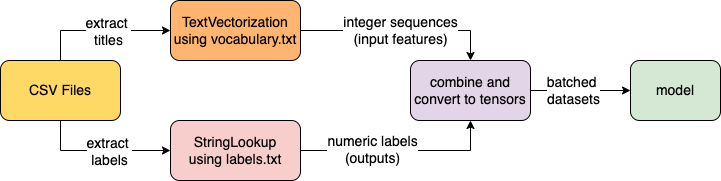

The diagram above was exported from draw.io. Its source (the exported page's mxGraphModel, read from the mxfile embedded in the PNG):
<mxGraphModel dx="823" dy="543" grid="1" gridSize="10" guides="1" tooltips="1" connect="1" arrows="1" fold="1" page="1" pageScale="1" pageWidth="827" pageHeight="1169" math="0" shadow="0">
  <root>
    <mxCell id="WIyWlLk6GJQsqaUBKTNV-0" />
    <mxCell id="WIyWlLk6GJQsqaUBKTNV-1" parent="WIyWlLk6GJQsqaUBKTNV-0" />
    <mxCell id="3yU_R5QlYMtWl6GPa-V4-4" style="edgeStyle=orthogonalEdgeStyle;rounded=0;orthogonalLoop=1;jettySize=auto;html=1;exitX=0.5;exitY=0;exitDx=0;exitDy=0;entryX=0;entryY=0.5;entryDx=0;entryDy=0;" edge="1" parent="WIyWlLk6GJQsqaUBKTNV-1" source="3yU_R5QlYMtWl6GPa-V4-0" target="3yU_R5QlYMtWl6GPa-V4-1">
      <mxGeometry relative="1" as="geometry" />
    </mxCell>
    <mxCell id="3yU_R5QlYMtWl6GPa-V4-5" value="&lt;font style=&quot;font-size: 14px;&quot;&gt;extract&amp;nbsp;&lt;/font&gt;&lt;div style=&quot;font-size: 14px;&quot;&gt;&lt;font style=&quot;font-size: 14px;&quot;&gt;titles&lt;/font&gt;&lt;/div&gt;" style="edgeLabel;html=1;align=center;verticalAlign=middle;resizable=0;points=[];" vertex="1" connectable="0" parent="3yU_R5QlYMtWl6GPa-V4-4">
      <mxGeometry x="-0.1412" y="1" relative="1" as="geometry">
        <mxPoint x="17" y="1" as="offset" />
      </mxGeometry>
    </mxCell>
    <mxCell id="3yU_R5QlYMtWl6GPa-V4-6" style="edgeStyle=orthogonalEdgeStyle;rounded=0;orthogonalLoop=1;jettySize=auto;html=1;exitX=0.5;exitY=1;exitDx=0;exitDy=0;entryX=0;entryY=0.5;entryDx=0;entryDy=0;" edge="1" parent="WIyWlLk6GJQsqaUBKTNV-1" source="3yU_R5QlYMtWl6GPa-V4-0" target="3yU_R5QlYMtWl6GPa-V4-2">
      <mxGeometry relative="1" as="geometry" />
    </mxCell>
    <mxCell id="3yU_R5QlYMtWl6GPa-V4-7" value="&lt;font style=&quot;font-size: 14px;&quot;&gt;extract&amp;nbsp;&lt;/font&gt;&lt;div style=&quot;font-size: 14px;&quot;&gt;&lt;font style=&quot;font-size: 14px;&quot;&gt;labels&lt;/font&gt;&lt;/div&gt;" style="edgeLabel;html=1;align=center;verticalAlign=middle;resizable=0;points=[];" vertex="1" connectable="0" parent="3yU_R5QlYMtWl6GPa-V4-6">
      <mxGeometry x="-0.2118" y="3" relative="1" as="geometry">
        <mxPoint x="23" y="3" as="offset" />
      </mxGeometry>
    </mxCell>
    <mxCell id="3yU_R5QlYMtWl6GPa-V4-0" value="&lt;font style=&quot;font-size: 14px;&quot;&gt;CSV Files&lt;/font&gt;" style="rounded=1;whiteSpace=wrap;html=1;fillColor=#FFD966;" vertex="1" parent="WIyWlLk6GJQsqaUBKTNV-1">
      <mxGeometry x="50" y="200" width="120" height="60" as="geometry" />
    </mxCell>
    <mxCell id="3yU_R5QlYMtWl6GPa-V4-10" value="&lt;font style=&quot;font-size: 14px;&quot;&gt;integer sequences&lt;/font&gt;&lt;div style=&quot;font-size: 14px;&quot;&gt;&lt;font style=&quot;font-size: 14px;&quot;&gt;(input features)&lt;/font&gt;&lt;/div&gt;" style="edgeStyle=orthogonalEdgeStyle;rounded=0;orthogonalLoop=1;jettySize=auto;html=1;exitX=1;exitY=0.5;exitDx=0;exitDy=0;entryX=0.5;entryY=0;entryDx=0;entryDy=0;" edge="1" parent="WIyWlLk6GJQsqaUBKTNV-1" source="3yU_R5QlYMtWl6GPa-V4-1" target="3yU_R5QlYMtWl6GPa-V4-3">
      <mxGeometry relative="1" as="geometry" />
    </mxCell>
    <mxCell id="3yU_R5QlYMtWl6GPa-V4-1" value="TextVectorization&lt;div style=&quot;font-size: 14px;&quot;&gt;using vocabulary.txt&lt;/div&gt;" style="rounded=1;whiteSpace=wrap;html=1;fillColor=#FFB570;fontSize=14;" vertex="1" parent="WIyWlLk6GJQsqaUBKTNV-1">
      <mxGeometry x="220" y="140" width="130" height="60" as="geometry" />
    </mxCell>
    <mxCell id="3yU_R5QlYMtWl6GPa-V4-11" style="edgeStyle=orthogonalEdgeStyle;rounded=0;orthogonalLoop=1;jettySize=auto;html=1;exitX=1;exitY=0.5;exitDx=0;exitDy=0;entryX=0.5;entryY=1;entryDx=0;entryDy=0;" edge="1" parent="WIyWlLk6GJQsqaUBKTNV-1" source="3yU_R5QlYMtWl6GPa-V4-2" target="3yU_R5QlYMtWl6GPa-V4-3">
      <mxGeometry relative="1" as="geometry" />
    </mxCell>
    <mxCell id="3yU_R5QlYMtWl6GPa-V4-12" value="&lt;font style=&quot;font-size: 14px;&quot;&gt;numeric labels&lt;/font&gt;&lt;div style=&quot;font-size: 14px;&quot;&gt;&lt;font style=&quot;font-size: 14px;&quot;&gt;(outputs)&lt;/font&gt;&lt;/div&gt;" style="edgeLabel;html=1;align=center;verticalAlign=middle;resizable=0;points=[];" vertex="1" connectable="0" parent="3yU_R5QlYMtWl6GPa-V4-11">
      <mxGeometry x="-0.2857" y="2" relative="1" as="geometry">
        <mxPoint as="offset" />
      </mxGeometry>
    </mxCell>
    <mxCell id="3yU_R5QlYMtWl6GPa-V4-2" value="StringLookup&lt;div&gt;using labels.txt&lt;/div&gt;" style="rounded=1;whiteSpace=wrap;html=1;fillColor=#F8CECC;fontSize=14;" vertex="1" parent="WIyWlLk6GJQsqaUBKTNV-1">
      <mxGeometry x="220" y="260" width="130" height="60" as="geometry" />
    </mxCell>
    <mxCell id="3yU_R5QlYMtWl6GPa-V4-14" style="edgeStyle=orthogonalEdgeStyle;rounded=0;orthogonalLoop=1;jettySize=auto;html=1;exitX=1;exitY=0.5;exitDx=0;exitDy=0;entryX=0;entryY=0.5;entryDx=0;entryDy=0;" edge="1" parent="WIyWlLk6GJQsqaUBKTNV-1" source="3yU_R5QlYMtWl6GPa-V4-3" target="3yU_R5QlYMtWl6GPa-V4-13">
      <mxGeometry relative="1" as="geometry" />
    </mxCell>
    <mxCell id="3yU_R5QlYMtWl6GPa-V4-15" value="&lt;font style=&quot;font-size: 14px;&quot;&gt;batched&amp;nbsp;&lt;/font&gt;&lt;div style=&quot;font-size: 14px;&quot;&gt;&lt;font style=&quot;font-size: 14px;&quot;&gt;datasets&lt;/font&gt;&lt;/div&gt;" style="edgeLabel;html=1;align=center;verticalAlign=middle;resizable=0;points=[];" vertex="1" connectable="0" parent="3yU_R5QlYMtWl6GPa-V4-14">
      <mxGeometry x="-0.1552" y="1" relative="1" as="geometry">
        <mxPoint as="offset" />
      </mxGeometry>
    </mxCell>
    <mxCell id="3yU_R5QlYMtWl6GPa-V4-3" value="&lt;font style=&quot;font-size: 14px;&quot;&gt;combine and convert to tensors&lt;/font&gt;" style="rounded=1;whiteSpace=wrap;html=1;fillColor=#E1D5E7;" vertex="1" parent="WIyWlLk6GJQsqaUBKTNV-1">
      <mxGeometry x="460" y="200" width="120" height="60" as="geometry" />
    </mxCell>
    <mxCell id="3yU_R5QlYMtWl6GPa-V4-13" value="&lt;font style=&quot;font-size: 14px;&quot;&gt;model&lt;/font&gt;" style="rounded=1;whiteSpace=wrap;html=1;fillColor=#D5E8D4;" vertex="1" parent="WIyWlLk6GJQsqaUBKTNV-1">
      <mxGeometry x="680" y="200" width="90" height="60" as="geometry" />
    </mxCell>
  </root>
</mxGraphModel>